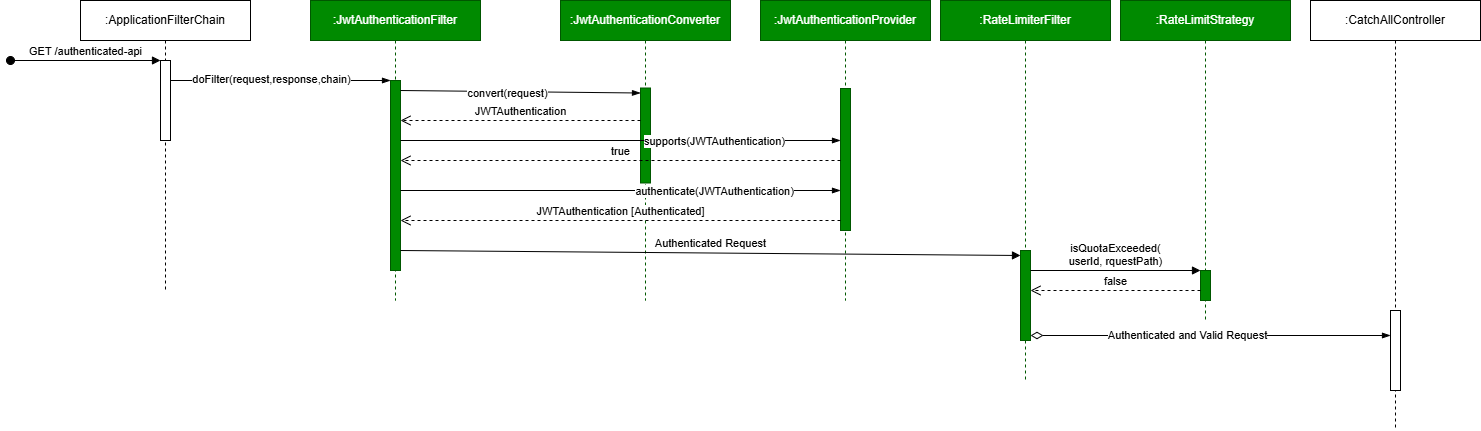

The diagram above was exported from draw.io. Its source (the exported page's mxGraphModel, read from the mxfile embedded in the PNG):
<mxGraphModel dx="2866" dy="889" grid="1" gridSize="10" guides="1" tooltips="1" connect="1" arrows="1" fold="1" page="0" pageScale="1" pageWidth="850" pageHeight="1100" math="0" shadow="0">
  <root>
    <mxCell id="0" />
    <mxCell id="1" parent="0" />
    <mxCell id="djmXCDvZudqObsmBy7tM-1" value=":JwtAuthenticationFilter" style="shape=umlLifeline;perimeter=lifelinePerimeter;whiteSpace=wrap;html=1;container=1;dropTarget=0;collapsible=0;recursiveResize=0;outlineConnect=0;portConstraint=eastwest;newEdgeStyle={&quot;curved&quot;:0,&quot;rounded&quot;:0};fillColor=#008a00;fontColor=#ffffff;strokeColor=#005700;" parent="1" vertex="1">
      <mxGeometry x="-240" y="120" width="170" height="300" as="geometry" />
    </mxCell>
    <mxCell id="djmXCDvZudqObsmBy7tM-6" value="" style="html=1;points=[[0,0,0,0,5],[0,1,0,0,-5],[1,0,0,0,5],[1,1,0,0,-5]];perimeter=orthogonalPerimeter;outlineConnect=0;targetShapes=umlLifeline;portConstraint=eastwest;newEdgeStyle={&quot;curved&quot;:0,&quot;rounded&quot;:0};fillColor=#008a00;fontColor=#ffffff;strokeColor=#005700;" parent="djmXCDvZudqObsmBy7tM-1" vertex="1">
      <mxGeometry x="80" y="80" width="10" height="190" as="geometry" />
    </mxCell>
    <mxCell id="djmXCDvZudqObsmBy7tM-2" value=":JwtAuthenticationConverter" style="shape=umlLifeline;perimeter=lifelinePerimeter;whiteSpace=wrap;html=1;container=1;dropTarget=0;collapsible=0;recursiveResize=0;outlineConnect=0;portConstraint=eastwest;newEdgeStyle={&quot;curved&quot;:0,&quot;rounded&quot;:0};fillColor=#008a00;fontColor=#ffffff;strokeColor=#005700;" parent="1" vertex="1">
      <mxGeometry x="10" y="120" width="170" height="300" as="geometry" />
    </mxCell>
    <mxCell id="djmXCDvZudqObsmBy7tM-18" value="" style="html=1;points=[[0,0,0,0,5],[0,1,0,0,-5],[1,0,0,0,5],[1,1,0,0,-5]];perimeter=orthogonalPerimeter;outlineConnect=0;targetShapes=umlLifeline;portConstraint=eastwest;newEdgeStyle={&quot;curved&quot;:0,&quot;rounded&quot;:0};fillColor=#008a00;fontColor=#ffffff;strokeColor=#005700;" parent="djmXCDvZudqObsmBy7tM-2" vertex="1">
      <mxGeometry x="80" y="87.5" width="10" height="95" as="geometry" />
    </mxCell>
    <mxCell id="djmXCDvZudqObsmBy7tM-3" value=":ApplicationFilterChain" style="shape=umlLifeline;perimeter=lifelinePerimeter;whiteSpace=wrap;html=1;container=1;dropTarget=0;collapsible=0;recursiveResize=0;outlineConnect=0;portConstraint=eastwest;newEdgeStyle={&quot;curved&quot;:0,&quot;rounded&quot;:0};fillColor=none;" parent="1" vertex="1">
      <mxGeometry x="-470" y="120" width="170" height="290" as="geometry" />
    </mxCell>
    <mxCell id="djmXCDvZudqObsmBy7tM-7" value="" style="html=1;points=[[0,0,0,0,5],[0,1,0,0,-5],[1,0,0,0,5],[1,1,0,0,-5]];perimeter=orthogonalPerimeter;outlineConnect=0;targetShapes=umlLifeline;portConstraint=eastwest;newEdgeStyle={&quot;curved&quot;:0,&quot;rounded&quot;:0};" parent="djmXCDvZudqObsmBy7tM-3" vertex="1">
      <mxGeometry x="80" y="60" width="10" height="80" as="geometry" />
    </mxCell>
    <mxCell id="djmXCDvZudqObsmBy7tM-4" value=":JwtAuthenticationProvider" style="shape=umlLifeline;perimeter=lifelinePerimeter;whiteSpace=wrap;html=1;container=1;dropTarget=0;collapsible=0;recursiveResize=0;outlineConnect=0;portConstraint=eastwest;newEdgeStyle={&quot;curved&quot;:0,&quot;rounded&quot;:0};fillColor=#008a00;fontColor=#ffffff;strokeColor=#005700;" parent="1" vertex="1">
      <mxGeometry x="210" y="120" width="170" height="300" as="geometry" />
    </mxCell>
    <mxCell id="djmXCDvZudqObsmBy7tM-21" value="" style="html=1;points=[[0,0,0,0,5],[0,1,0,0,-5],[1,0,0,0,5],[1,1,0,0,-5]];perimeter=orthogonalPerimeter;outlineConnect=0;targetShapes=umlLifeline;portConstraint=eastwest;newEdgeStyle={&quot;curved&quot;:0,&quot;rounded&quot;:0};fillColor=#008a00;fontColor=#ffffff;strokeColor=#005700;" parent="djmXCDvZudqObsmBy7tM-4" vertex="1">
      <mxGeometry x="80" y="88" width="10" height="142" as="geometry" />
    </mxCell>
    <mxCell id="djmXCDvZudqObsmBy7tM-5" value=":CatchAllController" style="shape=umlLifeline;perimeter=lifelinePerimeter;whiteSpace=wrap;html=1;container=1;dropTarget=0;collapsible=0;recursiveResize=0;outlineConnect=0;portConstraint=eastwest;newEdgeStyle={&quot;curved&quot;:0,&quot;rounded&quot;:0};fillColor=none;" parent="1" vertex="1">
      <mxGeometry x="760" y="120" width="170" height="430" as="geometry" />
    </mxCell>
    <mxCell id="zuUfm0bThLhMNBTG4JnA-10" value="" style="html=1;points=[[0,0,0,0,5],[0,1,0,0,-5],[1,0,0,0,5],[1,1,0,0,-5]];perimeter=orthogonalPerimeter;outlineConnect=0;targetShapes=umlLifeline;portConstraint=eastwest;newEdgeStyle={&quot;curved&quot;:0,&quot;rounded&quot;:0};" parent="djmXCDvZudqObsmBy7tM-5" vertex="1">
      <mxGeometry x="80" y="310" width="10" height="80" as="geometry" />
    </mxCell>
    <mxCell id="djmXCDvZudqObsmBy7tM-8" value="GET /authenticated-api" style="html=1;verticalAlign=bottom;startArrow=oval;startFill=1;endArrow=block;startSize=8;curved=0;rounded=0;" parent="1" edge="1">
      <mxGeometry width="60" relative="1" as="geometry">
        <mxPoint x="-540" y="180" as="sourcePoint" />
        <mxPoint x="-390" y="180" as="targetPoint" />
      </mxGeometry>
    </mxCell>
    <mxCell id="djmXCDvZudqObsmBy7tM-14" value="" style="fontSize=12;html=1;endArrow=blockThin;endFill=1;rounded=0;" parent="1" target="djmXCDvZudqObsmBy7tM-6" edge="1">
      <mxGeometry width="160" relative="1" as="geometry">
        <mxPoint x="-380" y="200" as="sourcePoint" />
        <mxPoint x="-220" y="200" as="targetPoint" />
      </mxGeometry>
    </mxCell>
    <mxCell id="djmXCDvZudqObsmBy7tM-15" value="doFilter(request,response,chain)" style="edgeLabel;html=1;align=center;verticalAlign=middle;resizable=0;points=[];" parent="djmXCDvZudqObsmBy7tM-14" vertex="1" connectable="0">
      <mxGeometry x="-0.2636" y="2" relative="1" as="geometry">
        <mxPoint x="19" as="offset" />
      </mxGeometry>
    </mxCell>
    <mxCell id="djmXCDvZudqObsmBy7tM-17" value="" style="fontSize=12;html=1;endArrow=blockThin;endFill=1;rounded=0;entryX=0;entryY=0;entryDx=0;entryDy=5;entryPerimeter=0;" parent="1" target="djmXCDvZudqObsmBy7tM-18" edge="1">
      <mxGeometry width="160" relative="1" as="geometry">
        <mxPoint x="-150" y="210" as="sourcePoint" />
        <mxPoint x="10" y="210" as="targetPoint" />
      </mxGeometry>
    </mxCell>
    <mxCell id="djmXCDvZudqObsmBy7tM-19" value="convert(request)" style="edgeLabel;html=1;align=center;verticalAlign=middle;resizable=0;points=[];" parent="djmXCDvZudqObsmBy7tM-17" vertex="1" connectable="0">
      <mxGeometry x="-0.1083" y="-1" relative="1" as="geometry">
        <mxPoint as="offset" />
      </mxGeometry>
    </mxCell>
    <mxCell id="djmXCDvZudqObsmBy7tM-20" value="JWTAuthentication" style="html=1;verticalAlign=bottom;endArrow=open;dashed=1;endSize=8;curved=0;rounded=0;" parent="1" target="djmXCDvZudqObsmBy7tM-6" edge="1">
      <mxGeometry relative="1" as="geometry">
        <mxPoint x="90" y="240" as="sourcePoint" />
        <mxPoint x="-140" y="240" as="targetPoint" />
      </mxGeometry>
    </mxCell>
    <mxCell id="djmXCDvZudqObsmBy7tM-22" value="" style="fontSize=12;html=1;endArrow=blockThin;endFill=1;rounded=0;" parent="1" target="djmXCDvZudqObsmBy7tM-21" edge="1">
      <mxGeometry width="160" relative="1" as="geometry">
        <mxPoint x="-150" y="260" as="sourcePoint" />
        <mxPoint x="10" y="260" as="targetPoint" />
      </mxGeometry>
    </mxCell>
    <mxCell id="djmXCDvZudqObsmBy7tM-23" value="supports(JWTAuthentication)" style="edgeLabel;html=1;align=center;verticalAlign=middle;resizable=0;points=[];" parent="djmXCDvZudqObsmBy7tM-22" vertex="1" connectable="0">
      <mxGeometry x="0.3292" y="2" relative="1" as="geometry">
        <mxPoint x="21" y="2" as="offset" />
      </mxGeometry>
    </mxCell>
    <mxCell id="djmXCDvZudqObsmBy7tM-24" value="true" style="html=1;verticalAlign=bottom;endArrow=open;dashed=1;endSize=8;curved=0;rounded=0;" parent="1" source="djmXCDvZudqObsmBy7tM-21" edge="1">
      <mxGeometry relative="1" as="geometry">
        <mxPoint x="-70" y="280" as="sourcePoint" />
        <mxPoint x="-150" y="280" as="targetPoint" />
      </mxGeometry>
    </mxCell>
    <mxCell id="djmXCDvZudqObsmBy7tM-25" value="" style="fontSize=12;html=1;endArrow=blockThin;endFill=1;rounded=0;" parent="1" target="djmXCDvZudqObsmBy7tM-21" edge="1">
      <mxGeometry width="160" relative="1" as="geometry">
        <mxPoint x="-150" y="310" as="sourcePoint" />
        <mxPoint x="300" y="310" as="targetPoint" />
      </mxGeometry>
    </mxCell>
    <mxCell id="djmXCDvZudqObsmBy7tM-26" value="authenticate(JWTAuthentication)" style="edgeLabel;html=1;align=center;verticalAlign=middle;resizable=0;points=[];" parent="djmXCDvZudqObsmBy7tM-25" vertex="1" connectable="0">
      <mxGeometry x="0.3292" y="2" relative="1" as="geometry">
        <mxPoint x="21" y="2" as="offset" />
      </mxGeometry>
    </mxCell>
    <mxCell id="djmXCDvZudqObsmBy7tM-30" value="JWTAuthentication [Authenticated]" style="html=1;verticalAlign=bottom;endArrow=open;dashed=1;endSize=8;curved=0;rounded=0;" parent="1" edge="1">
      <mxGeometry relative="1" as="geometry">
        <mxPoint x="290" y="340" as="sourcePoint" />
        <mxPoint x="-150" y="340" as="targetPoint" />
      </mxGeometry>
    </mxCell>
    <mxCell id="djmXCDvZudqObsmBy7tM-31" value="Authenticated Request" style="html=1;verticalAlign=bottom;endArrow=block;curved=0;rounded=0;entryX=0;entryY=0;entryDx=0;entryDy=5;entryPerimeter=0;" parent="1" target="zuUfm0bThLhMNBTG4JnA-2" edge="1">
      <mxGeometry width="80" relative="1" as="geometry">
        <mxPoint x="-150" y="370" as="sourcePoint" />
        <mxPoint x="-70" y="370" as="targetPoint" />
      </mxGeometry>
    </mxCell>
    <mxCell id="zuUfm0bThLhMNBTG4JnA-1" value=":RateLimiterFilter" style="shape=umlLifeline;perimeter=lifelinePerimeter;whiteSpace=wrap;html=1;container=1;dropTarget=0;collapsible=0;recursiveResize=0;outlineConnect=0;portConstraint=eastwest;newEdgeStyle={&quot;curved&quot;:0,&quot;rounded&quot;:0};fillColor=#008a00;fontColor=#ffffff;strokeColor=#005700;" parent="1" vertex="1">
      <mxGeometry x="390" y="120" width="170" height="380" as="geometry" />
    </mxCell>
    <mxCell id="zuUfm0bThLhMNBTG4JnA-2" value="" style="html=1;points=[[0,0,0,0,5],[0,1,0,0,-5],[1,0,0,0,5],[1,1,0,0,-5]];perimeter=orthogonalPerimeter;outlineConnect=0;targetShapes=umlLifeline;portConstraint=eastwest;newEdgeStyle={&quot;curved&quot;:0,&quot;rounded&quot;:0};fillColor=#008a00;fontColor=#ffffff;strokeColor=#005700;" parent="zuUfm0bThLhMNBTG4JnA-1" vertex="1">
      <mxGeometry x="80" y="250" width="10" height="90" as="geometry" />
    </mxCell>
    <mxCell id="zuUfm0bThLhMNBTG4JnA-3" value=":RateLimitStrategy" style="shape=umlLifeline;perimeter=lifelinePerimeter;whiteSpace=wrap;html=1;container=1;dropTarget=0;collapsible=0;recursiveResize=0;outlineConnect=0;portConstraint=eastwest;newEdgeStyle={&quot;curved&quot;:0,&quot;rounded&quot;:0};fillColor=#008a00;fontColor=#ffffff;strokeColor=#005700;" parent="1" vertex="1">
      <mxGeometry x="570" y="120" width="170" height="320" as="geometry" />
    </mxCell>
    <mxCell id="zuUfm0bThLhMNBTG4JnA-4" value="" style="html=1;points=[[0,0,0,0,5],[0,1,0,0,-5],[1,0,0,0,5],[1,1,0,0,-5]];perimeter=orthogonalPerimeter;outlineConnect=0;targetShapes=umlLifeline;portConstraint=eastwest;newEdgeStyle={&quot;curved&quot;:0,&quot;rounded&quot;:0};fillColor=#008a00;fontColor=#ffffff;strokeColor=#005700;" parent="zuUfm0bThLhMNBTG4JnA-3" vertex="1">
      <mxGeometry x="80" y="270" width="10" height="30" as="geometry" />
    </mxCell>
    <mxCell id="zuUfm0bThLhMNBTG4JnA-7" value="isQuotaExceeded(&lt;br&gt;userId, rquestPath)" style="html=1;verticalAlign=bottom;endArrow=block;curved=0;rounded=0;exitX=1;exitY=1;exitDx=0;exitDy=-5;exitPerimeter=0;entryX=0;entryY=1;entryDx=0;entryDy=-5;entryPerimeter=0;" parent="1" edge="1">
      <mxGeometry width="80" relative="1" as="geometry">
        <mxPoint x="480" y="390" as="sourcePoint" />
        <mxPoint x="650" y="390" as="targetPoint" />
      </mxGeometry>
    </mxCell>
    <mxCell id="zuUfm0bThLhMNBTG4JnA-8" value="false" style="html=1;verticalAlign=bottom;endArrow=open;dashed=1;endSize=8;curved=0;rounded=0;" parent="1" edge="1">
      <mxGeometry relative="1" as="geometry">
        <mxPoint x="650" y="410" as="sourcePoint" />
        <mxPoint x="480" y="410" as="targetPoint" />
      </mxGeometry>
    </mxCell>
    <mxCell id="zuUfm0bThLhMNBTG4JnA-11" value="" style="fontSize=12;html=1;endArrow=blockThin;endFill=1;startArrow=diamondThin;startFill=0;endSize=6;startSize=10;rounded=0;exitX=1;exitY=1;exitDx=0;exitDy=-5;exitPerimeter=0;" parent="1" source="zuUfm0bThLhMNBTG4JnA-2" target="zuUfm0bThLhMNBTG4JnA-10" edge="1">
      <mxGeometry width="160" relative="1" as="geometry">
        <mxPoint x="490" y="450" as="sourcePoint" />
        <mxPoint x="650" y="450" as="targetPoint" />
      </mxGeometry>
    </mxCell>
    <mxCell id="zuUfm0bThLhMNBTG4JnA-12" value="Authenticated and Valid Request" style="edgeLabel;html=1;align=center;verticalAlign=middle;resizable=0;points=[];" parent="zuUfm0bThLhMNBTG4JnA-11" vertex="1" connectable="0">
      <mxGeometry x="-0.1333" y="1" relative="1" as="geometry">
        <mxPoint as="offset" />
      </mxGeometry>
    </mxCell>
  </root>
</mxGraphModel>